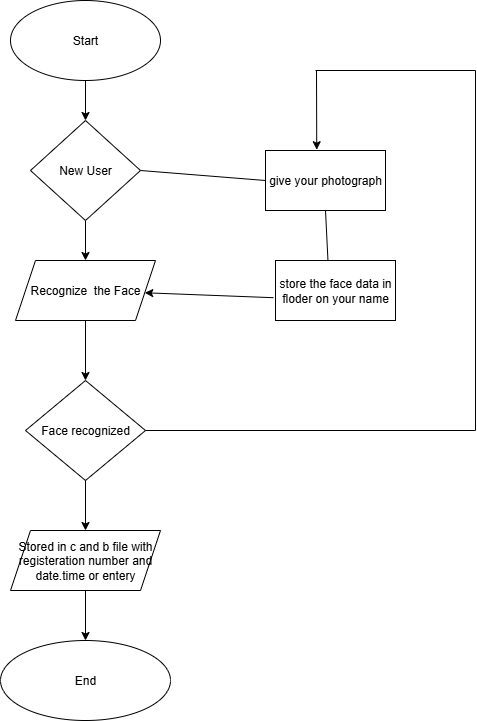

The diagram above was exported from draw.io. Its source (the exported page's mxGraphModel, read from the mxfile embedded in the PNG):
<mxGraphModel dx="1042" dy="527" grid="1" gridSize="10" guides="1" tooltips="1" connect="1" arrows="1" fold="1" page="1" pageScale="1" pageWidth="850" pageHeight="1100" math="0" shadow="0">
  <root>
    <mxCell id="0" />
    <mxCell id="1" parent="0" />
    <mxCell id="4PR5d4EfVTZdfreH6tej-21" value="" style="edgeStyle=orthogonalEdgeStyle;rounded=0;orthogonalLoop=1;jettySize=auto;html=1;" edge="1" parent="1" source="4PR5d4EfVTZdfreH6tej-1" target="4PR5d4EfVTZdfreH6tej-2">
      <mxGeometry relative="1" as="geometry" />
    </mxCell>
    <mxCell id="4PR5d4EfVTZdfreH6tej-1" value="Start" style="ellipse;whiteSpace=wrap;html=1;" vertex="1" parent="1">
      <mxGeometry x="295" y="20" width="150" height="80" as="geometry" />
    </mxCell>
    <mxCell id="4PR5d4EfVTZdfreH6tej-14" value="" style="edgeStyle=orthogonalEdgeStyle;rounded=0;orthogonalLoop=1;jettySize=auto;html=1;" edge="1" parent="1" source="4PR5d4EfVTZdfreH6tej-2" target="4PR5d4EfVTZdfreH6tej-3">
      <mxGeometry relative="1" as="geometry" />
    </mxCell>
    <mxCell id="4PR5d4EfVTZdfreH6tej-2" value="New User" style="rhombus;whiteSpace=wrap;html=1;" vertex="1" parent="1">
      <mxGeometry x="315" y="140" width="110" height="100" as="geometry" />
    </mxCell>
    <mxCell id="4PR5d4EfVTZdfreH6tej-17" value="" style="edgeStyle=orthogonalEdgeStyle;rounded=0;orthogonalLoop=1;jettySize=auto;html=1;" edge="1" parent="1" source="4PR5d4EfVTZdfreH6tej-3" target="4PR5d4EfVTZdfreH6tej-4">
      <mxGeometry relative="1" as="geometry" />
    </mxCell>
    <mxCell id="4PR5d4EfVTZdfreH6tej-3" value="Recognize&amp;nbsp; the Face" style="shape=parallelogram;perimeter=parallelogramPerimeter;whiteSpace=wrap;html=1;fixedSize=1;" vertex="1" parent="1">
      <mxGeometry x="300" y="280" width="140" height="60" as="geometry" />
    </mxCell>
    <mxCell id="4PR5d4EfVTZdfreH6tej-18" value="" style="edgeStyle=orthogonalEdgeStyle;rounded=0;orthogonalLoop=1;jettySize=auto;html=1;" edge="1" parent="1" source="4PR5d4EfVTZdfreH6tej-4" target="4PR5d4EfVTZdfreH6tej-5">
      <mxGeometry relative="1" as="geometry" />
    </mxCell>
    <mxCell id="4PR5d4EfVTZdfreH6tej-4" value="Face recognized" style="rhombus;whiteSpace=wrap;html=1;" vertex="1" parent="1">
      <mxGeometry x="310" y="400" width="120" height="100" as="geometry" />
    </mxCell>
    <mxCell id="4PR5d4EfVTZdfreH6tej-20" value="" style="edgeStyle=orthogonalEdgeStyle;rounded=0;orthogonalLoop=1;jettySize=auto;html=1;" edge="1" parent="1" source="4PR5d4EfVTZdfreH6tej-5" target="4PR5d4EfVTZdfreH6tej-6">
      <mxGeometry relative="1" as="geometry" />
    </mxCell>
    <mxCell id="4PR5d4EfVTZdfreH6tej-5" value="Stored in c and b file with registeration number and date.time or entery" style="shape=parallelogram;perimeter=parallelogramPerimeter;whiteSpace=wrap;html=1;fixedSize=1;" vertex="1" parent="1">
      <mxGeometry x="295" y="550" width="150" height="60" as="geometry" />
    </mxCell>
    <mxCell id="4PR5d4EfVTZdfreH6tej-6" value="End" style="ellipse;whiteSpace=wrap;html=1;" vertex="1" parent="1">
      <mxGeometry x="285" y="660" width="170" height="80" as="geometry" />
    </mxCell>
    <mxCell id="4PR5d4EfVTZdfreH6tej-22" value="give your photograph" style="rounded=0;whiteSpace=wrap;html=1;" vertex="1" parent="1">
      <mxGeometry x="550" y="170" width="120" height="60" as="geometry" />
    </mxCell>
    <mxCell id="4PR5d4EfVTZdfreH6tej-23" value="store the face data in floder on your name" style="rounded=0;whiteSpace=wrap;html=1;" vertex="1" parent="1">
      <mxGeometry x="560" y="280" width="120" height="60" as="geometry" />
    </mxCell>
    <mxCell id="4PR5d4EfVTZdfreH6tej-27" value="" style="endArrow=classic;html=1;rounded=0;exitX=-0.017;exitY=0.62;exitDx=0;exitDy=0;exitPerimeter=0;" edge="1" parent="1" source="4PR5d4EfVTZdfreH6tej-23" target="4PR5d4EfVTZdfreH6tej-3">
      <mxGeometry width="50" height="50" relative="1" as="geometry">
        <mxPoint x="565" y="315" as="sourcePoint" />
        <mxPoint x="445" y="305" as="targetPoint" />
      </mxGeometry>
    </mxCell>
    <mxCell id="4PR5d4EfVTZdfreH6tej-28" value="" style="endArrow=none;html=1;rounded=0;entryX=0;entryY=0.5;entryDx=0;entryDy=0;exitX=1;exitY=0.5;exitDx=0;exitDy=0;" edge="1" parent="1" source="4PR5d4EfVTZdfreH6tej-2" target="4PR5d4EfVTZdfreH6tej-22">
      <mxGeometry width="50" height="50" relative="1" as="geometry">
        <mxPoint x="380" y="300" as="sourcePoint" />
        <mxPoint x="430" y="250" as="targetPoint" />
      </mxGeometry>
    </mxCell>
    <mxCell id="4PR5d4EfVTZdfreH6tej-29" value="" style="endArrow=none;html=1;rounded=0;entryX=0.5;entryY=1;entryDx=0;entryDy=0;exitX=0.437;exitY=-0.007;exitDx=0;exitDy=0;exitPerimeter=0;" edge="1" parent="1" source="4PR5d4EfVTZdfreH6tej-23" target="4PR5d4EfVTZdfreH6tej-22">
      <mxGeometry width="50" height="50" relative="1" as="geometry">
        <mxPoint x="380" y="300" as="sourcePoint" />
        <mxPoint x="430" y="250" as="targetPoint" />
      </mxGeometry>
    </mxCell>
    <mxCell id="4PR5d4EfVTZdfreH6tej-30" value="" style="endArrow=classic;html=1;rounded=0;entryX=0.427;entryY=-0.013;entryDx=0;entryDy=0;entryPerimeter=0;" edge="1" parent="1" target="4PR5d4EfVTZdfreH6tej-22">
      <mxGeometry width="50" height="50" relative="1" as="geometry">
        <mxPoint x="601" y="90" as="sourcePoint" />
        <mxPoint x="430" y="250" as="targetPoint" />
        <Array as="points" />
      </mxGeometry>
    </mxCell>
    <mxCell id="4PR5d4EfVTZdfreH6tej-31" value="" style="endArrow=none;html=1;rounded=0;" edge="1" parent="1">
      <mxGeometry width="50" height="50" relative="1" as="geometry">
        <mxPoint x="760" y="90" as="sourcePoint" />
        <mxPoint x="600" y="90" as="targetPoint" />
      </mxGeometry>
    </mxCell>
    <mxCell id="4PR5d4EfVTZdfreH6tej-32" value="" style="endArrow=none;html=1;rounded=0;" edge="1" parent="1">
      <mxGeometry width="50" height="50" relative="1" as="geometry">
        <mxPoint x="760" y="450" as="sourcePoint" />
        <mxPoint x="760" y="90" as="targetPoint" />
      </mxGeometry>
    </mxCell>
    <mxCell id="4PR5d4EfVTZdfreH6tej-33" value="" style="endArrow=none;html=1;rounded=0;exitX=1;exitY=0.5;exitDx=0;exitDy=0;" edge="1" parent="1" source="4PR5d4EfVTZdfreH6tej-4">
      <mxGeometry width="50" height="50" relative="1" as="geometry">
        <mxPoint x="430" y="460" as="sourcePoint" />
        <mxPoint x="760" y="450" as="targetPoint" />
      </mxGeometry>
    </mxCell>
  </root>
</mxGraphModel>